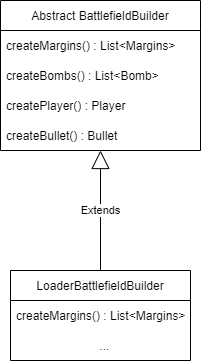

The diagram above was exported from draw.io. Its source (the exported page's mxGraphModel, read from the mxfile embedded in the PNG):
<mxGraphModel dx="1182" dy="675" grid="1" gridSize="10" guides="1" tooltips="1" connect="1" arrows="1" fold="1" page="1" pageScale="1" pageWidth="827" pageHeight="1169" math="0" shadow="0">
  <root>
    <mxCell id="0" />
    <mxCell id="1" parent="0" />
    <mxCell id="zxemWx2wDAhaJr4zwRCU-5" value="Abstract BattlefieldBuilder" style="swimlane;fontStyle=0;childLayout=stackLayout;horizontal=1;startSize=30;horizontalStack=0;resizeParent=1;resizeParentMax=0;resizeLast=0;collapsible=1;marginBottom=0;" parent="1" vertex="1">
      <mxGeometry x="210" y="130" width="200" height="150" as="geometry" />
    </mxCell>
    <mxCell id="zxemWx2wDAhaJr4zwRCU-6" value="createMargins() : List&lt;Margins&gt;" style="text;strokeColor=none;fillColor=none;align=left;verticalAlign=middle;spacingLeft=4;spacingRight=4;overflow=hidden;points=[[0,0.5],[1,0.5]];portConstraint=eastwest;rotatable=0;" parent="zxemWx2wDAhaJr4zwRCU-5" vertex="1">
      <mxGeometry y="30" width="200" height="30" as="geometry" />
    </mxCell>
    <mxCell id="zxemWx2wDAhaJr4zwRCU-7" value="createBombs() : List&lt;Bomb&gt;" style="text;strokeColor=none;fillColor=none;align=left;verticalAlign=middle;spacingLeft=4;spacingRight=4;overflow=hidden;points=[[0,0.5],[1,0.5]];portConstraint=eastwest;rotatable=0;" parent="zxemWx2wDAhaJr4zwRCU-5" vertex="1">
      <mxGeometry y="60" width="200" height="30" as="geometry" />
    </mxCell>
    <mxCell id="zxemWx2wDAhaJr4zwRCU-9" value="createPlayer() : Player" style="text;strokeColor=none;fillColor=none;align=left;verticalAlign=middle;spacingLeft=4;spacingRight=4;overflow=hidden;points=[[0,0.5],[1,0.5]];portConstraint=eastwest;rotatable=0;" parent="zxemWx2wDAhaJr4zwRCU-5" vertex="1">
      <mxGeometry y="90" width="200" height="30" as="geometry" />
    </mxCell>
    <mxCell id="zxemWx2wDAhaJr4zwRCU-8" value="createBullet() : Bullet" style="text;strokeColor=none;fillColor=none;align=left;verticalAlign=middle;spacingLeft=4;spacingRight=4;overflow=hidden;points=[[0,0.5],[1,0.5]];portConstraint=eastwest;rotatable=0;" parent="zxemWx2wDAhaJr4zwRCU-5" vertex="1">
      <mxGeometry y="120" width="200" height="30" as="geometry" />
    </mxCell>
    <mxCell id="zxemWx2wDAhaJr4zwRCU-10" value="LoaderBattlefieldBuilder" style="swimlane;fontStyle=0;childLayout=stackLayout;horizontal=1;startSize=30;horizontalStack=0;resizeParent=1;resizeParentMax=0;resizeLast=0;collapsible=1;marginBottom=0;" parent="1" vertex="1">
      <mxGeometry x="220" y="400" width="180" height="90" as="geometry" />
    </mxCell>
    <mxCell id="zxemWx2wDAhaJr4zwRCU-12" value="createMargins() : List&lt;Margins&gt;" style="text;strokeColor=none;fillColor=none;align=left;verticalAlign=middle;spacingLeft=4;spacingRight=4;overflow=hidden;points=[[0,0.5],[1,0.5]];portConstraint=eastwest;rotatable=0;" parent="zxemWx2wDAhaJr4zwRCU-10" vertex="1">
      <mxGeometry y="30" width="180" height="30" as="geometry" />
    </mxCell>
    <mxCell id="zxemWx2wDAhaJr4zwRCU-15" value="                         ..." style="text;strokeColor=none;fillColor=none;align=left;verticalAlign=middle;spacingLeft=4;spacingRight=4;overflow=hidden;points=[[0,0.5],[1,0.5]];portConstraint=eastwest;rotatable=0;" parent="zxemWx2wDAhaJr4zwRCU-10" vertex="1">
      <mxGeometry y="60" width="180" height="30" as="geometry" />
    </mxCell>
    <mxCell id="zxemWx2wDAhaJr4zwRCU-14" value="Extends" style="endArrow=block;endSize=16;endFill=0;html=1;rounded=0;" parent="1" edge="1">
      <mxGeometry width="160" relative="1" as="geometry">
        <mxPoint x="310" y="400" as="sourcePoint" />
        <mxPoint x="310" y="280" as="targetPoint" />
      </mxGeometry>
    </mxCell>
  </root>
</mxGraphModel>